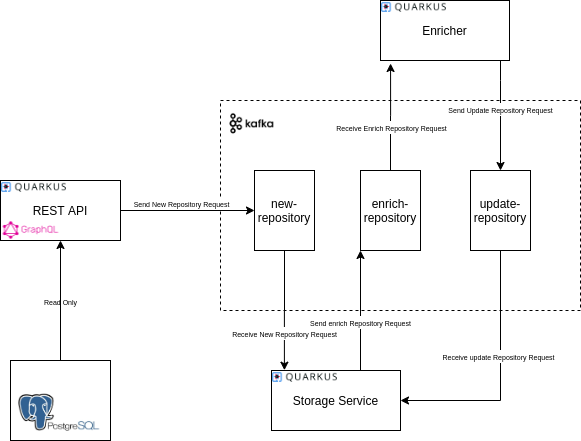

The diagram above was exported from draw.io. Its source (the exported page's mxGraphModel, read from the mxfile embedded in the PNG):
<mxGraphModel dx="1102" dy="856" grid="1" gridSize="10" guides="1" tooltips="1" connect="1" arrows="1" fold="1" page="1" pageScale="1" pageWidth="827" pageHeight="1169" math="0" shadow="0">
  <root>
    <mxCell id="0" />
    <mxCell id="1" parent="0" />
    <mxCell id="IAA9O9RZ_wELfaiQKTe_-6" value="" style="rounded=0;whiteSpace=wrap;html=1;dashed=1;fillColor=none;" parent="1" vertex="1">
      <mxGeometry x="320" y="180" width="360" height="210" as="geometry" />
    </mxCell>
    <mxCell id="IAA9O9RZ_wELfaiQKTe_-3" style="edgeStyle=orthogonalEdgeStyle;rounded=0;orthogonalLoop=1;jettySize=auto;html=1;" parent="1" source="IAA9O9RZ_wELfaiQKTe_-1" target="IAA9O9RZ_wELfaiQKTe_-2" edge="1">
      <mxGeometry relative="1" as="geometry" />
    </mxCell>
    <mxCell id="IAA9O9RZ_wELfaiQKTe_-1" value="PostgreSQL" style="shape=cylinder3;whiteSpace=wrap;html=1;boundedLbl=1;backgroundOutline=1;size=15;" parent="1" vertex="1">
      <mxGeometry x="110" y="440" width="100" height="80" as="geometry" />
    </mxCell>
    <mxCell id="IAA9O9RZ_wELfaiQKTe_-15" style="edgeStyle=orthogonalEdgeStyle;rounded=0;orthogonalLoop=1;jettySize=auto;html=1;" parent="1" source="IAA9O9RZ_wELfaiQKTe_-2" target="IAA9O9RZ_wELfaiQKTe_-5" edge="1">
      <mxGeometry relative="1" as="geometry" />
    </mxCell>
    <mxCell id="IAA9O9RZ_wELfaiQKTe_-23" value="&lt;font style=&quot;font-size: 7px&quot;&gt;Send New Repository Request&lt;/font&gt;" style="edgeLabel;html=1;align=center;verticalAlign=middle;resizable=0;points=[];" parent="IAA9O9RZ_wELfaiQKTe_-15" vertex="1" connectable="0">
      <mxGeometry x="-0.3868" y="-1" relative="1" as="geometry">
        <mxPoint x="19" y="-9" as="offset" />
      </mxGeometry>
    </mxCell>
    <mxCell id="IAA9O9RZ_wELfaiQKTe_-2" value="REST API" style="rounded=0;whiteSpace=wrap;html=1;" parent="1" vertex="1">
      <mxGeometry x="100" y="260" width="120" height="60" as="geometry" />
    </mxCell>
    <mxCell id="IAA9O9RZ_wELfaiQKTe_-4" value="&lt;font style=&quot;font-size: 7px&quot;&gt;Read Only&lt;/font&gt;" style="text;html=1;align=center;verticalAlign=middle;resizable=0;points=[];autosize=1;" parent="1" vertex="1">
      <mxGeometry x="135" y="370" width="50" height="20" as="geometry" />
    </mxCell>
    <mxCell id="IAA9O9RZ_wELfaiQKTe_-22" style="edgeStyle=orthogonalEdgeStyle;rounded=0;orthogonalLoop=1;jettySize=auto;html=1;entryX=0.1;entryY=-0.005;entryDx=0;entryDy=0;entryPerimeter=0;" parent="1" source="IAA9O9RZ_wELfaiQKTe_-5" target="IAA9O9RZ_wELfaiQKTe_-12" edge="1">
      <mxGeometry relative="1" as="geometry" />
    </mxCell>
    <mxCell id="IAA9O9RZ_wELfaiQKTe_-24" value="&lt;font style=&quot;font-size: 7px&quot;&gt;Receive New Repository Request&lt;/font&gt;" style="edgeLabel;html=1;align=center;verticalAlign=middle;resizable=0;points=[];" parent="IAA9O9RZ_wELfaiQKTe_-22" vertex="1" connectable="0">
      <mxGeometry x="0.3816" relative="1" as="geometry">
        <mxPoint as="offset" />
      </mxGeometry>
    </mxCell>
    <mxCell id="IAA9O9RZ_wELfaiQKTe_-5" value="new-repository" style="shape=cylinder3;whiteSpace=wrap;html=1;boundedLbl=1;backgroundOutline=1;size=15;" parent="1" vertex="1">
      <mxGeometry x="354" y="250" width="60" height="80" as="geometry" />
    </mxCell>
    <mxCell id="IAA9O9RZ_wELfaiQKTe_-27" style="edgeStyle=orthogonalEdgeStyle;rounded=0;orthogonalLoop=1;jettySize=auto;html=1;entryX=0.078;entryY=1.05;entryDx=0;entryDy=0;entryPerimeter=0;" parent="1" source="IAA9O9RZ_wELfaiQKTe_-10" target="IAA9O9RZ_wELfaiQKTe_-26" edge="1">
      <mxGeometry relative="1" as="geometry" />
    </mxCell>
    <mxCell id="IAA9O9RZ_wELfaiQKTe_-31" value="&lt;font style=&quot;font-size: 7px&quot;&gt;Receive Enrich Repository Request&lt;/font&gt;" style="edgeLabel;html=1;align=center;verticalAlign=middle;resizable=0;points=[];" parent="IAA9O9RZ_wELfaiQKTe_-27" vertex="1" connectable="0">
      <mxGeometry x="0.0289" y="-11" relative="1" as="geometry">
        <mxPoint x="-11" y="11" as="offset" />
      </mxGeometry>
    </mxCell>
    <mxCell id="IAA9O9RZ_wELfaiQKTe_-10" value="enrich-repository" style="shape=cylinder3;whiteSpace=wrap;html=1;boundedLbl=1;backgroundOutline=1;size=15;" parent="1" vertex="1">
      <mxGeometry x="460" y="250" width="60" height="80" as="geometry" />
    </mxCell>
    <mxCell id="IAA9O9RZ_wELfaiQKTe_-28" style="edgeStyle=orthogonalEdgeStyle;rounded=0;orthogonalLoop=1;jettySize=auto;html=1;entryX=1;entryY=0.5;entryDx=0;entryDy=0;" parent="1" source="IAA9O9RZ_wELfaiQKTe_-11" target="IAA9O9RZ_wELfaiQKTe_-12" edge="1">
      <mxGeometry relative="1" as="geometry">
        <Array as="points">
          <mxPoint x="600" y="480" />
        </Array>
      </mxGeometry>
    </mxCell>
    <mxCell id="IAA9O9RZ_wELfaiQKTe_-29" value="&lt;font style=&quot;font-size: 7px&quot;&gt;Receive update Repository Request&lt;/font&gt;" style="edgeLabel;html=1;align=center;verticalAlign=middle;resizable=0;points=[];" parent="IAA9O9RZ_wELfaiQKTe_-28" vertex="1" connectable="0">
      <mxGeometry x="-0.1627" y="-3" relative="1" as="geometry">
        <mxPoint as="offset" />
      </mxGeometry>
    </mxCell>
    <mxCell id="IAA9O9RZ_wELfaiQKTe_-11" value="update-repository" style="shape=cylinder3;whiteSpace=wrap;html=1;boundedLbl=1;backgroundOutline=1;size=15;" parent="1" vertex="1">
      <mxGeometry x="570" y="250" width="60" height="80" as="geometry" />
    </mxCell>
    <mxCell id="IAA9O9RZ_wELfaiQKTe_-21" style="edgeStyle=orthogonalEdgeStyle;rounded=0;orthogonalLoop=1;jettySize=auto;html=1;" parent="1" source="IAA9O9RZ_wELfaiQKTe_-12" target="IAA9O9RZ_wELfaiQKTe_-10" edge="1">
      <mxGeometry relative="1" as="geometry">
        <Array as="points">
          <mxPoint x="490" y="450" />
          <mxPoint x="490" y="450" />
        </Array>
      </mxGeometry>
    </mxCell>
    <mxCell id="IAA9O9RZ_wELfaiQKTe_-25" value="&lt;font style=&quot;font-size: 7px&quot;&gt;Send enrich Repository Request&lt;/font&gt;" style="edgeLabel;html=1;align=center;verticalAlign=middle;resizable=0;points=[];" parent="IAA9O9RZ_wELfaiQKTe_-21" vertex="1" connectable="0">
      <mxGeometry x="-0.3078" y="1" relative="1" as="geometry">
        <mxPoint y="-7" as="offset" />
      </mxGeometry>
    </mxCell>
    <mxCell id="IAA9O9RZ_wELfaiQKTe_-12" value="Storage Service" style="rounded=0;whiteSpace=wrap;html=1;" parent="1" vertex="1">
      <mxGeometry x="371" y="450" width="129" height="60" as="geometry" />
    </mxCell>
    <mxCell id="IAA9O9RZ_wELfaiQKTe_-30" style="edgeStyle=orthogonalEdgeStyle;rounded=0;orthogonalLoop=1;jettySize=auto;html=1;entryX=0.5;entryY=0;entryDx=0;entryDy=0;entryPerimeter=0;" parent="1" source="IAA9O9RZ_wELfaiQKTe_-26" target="IAA9O9RZ_wELfaiQKTe_-11" edge="1">
      <mxGeometry relative="1" as="geometry">
        <Array as="points">
          <mxPoint x="600" y="160" />
          <mxPoint x="600" y="160" />
        </Array>
      </mxGeometry>
    </mxCell>
    <mxCell id="IAA9O9RZ_wELfaiQKTe_-32" value="&lt;font style=&quot;font-size: 7px&quot;&gt;Send Update Repository Request&lt;/font&gt;" style="edgeLabel;html=1;align=center;verticalAlign=middle;resizable=0;points=[];" parent="IAA9O9RZ_wELfaiQKTe_-30" vertex="1" connectable="0">
      <mxGeometry x="0.2121" y="-1" relative="1" as="geometry">
        <mxPoint y="-19" as="offset" />
      </mxGeometry>
    </mxCell>
    <mxCell id="IAA9O9RZ_wELfaiQKTe_-26" value="Enricher" style="rounded=0;whiteSpace=wrap;html=1;" parent="1" vertex="1">
      <mxGeometry x="480" y="80" width="129" height="60" as="geometry" />
    </mxCell>
    <mxCell id="IAA9O9RZ_wELfaiQKTe_-33" value="" style="shape=image;imageAspect=0;aspect=fixed;verticalLabelPosition=bottom;verticalAlign=top;dashed=1;fillColor=none;image=https://i.imgur.com/lXK1bFq.jpg;" parent="1" vertex="1">
      <mxGeometry x="321" y="182" width="61.54" height="40" as="geometry" />
    </mxCell>
    <mxCell id="IAA9O9RZ_wELfaiQKTe_-34" value="" style="shape=image;imageAspect=0;aspect=fixed;verticalLabelPosition=bottom;verticalAlign=top;dashed=1;fillColor=none;image=https://ubunlog.com/wp-content/uploads/2018/07/postgresql.jpeg;" parent="1" vertex="1">
      <mxGeometry x="116.31" y="471" width="87.39" height="40" as="geometry" />
    </mxCell>
    <mxCell id="IAA9O9RZ_wELfaiQKTe_-36" value="" style="shape=image;imageAspect=0;aspect=fixed;verticalLabelPosition=bottom;verticalAlign=top;dashed=1;fillColor=none;image=https://design.jboss.org/quarkus/logo/final/PNG/quarkus_logo_horizontal_rgb_600px_default.png;" parent="1" vertex="1">
      <mxGeometry x="101" y="262" width="65" height="10" as="geometry" />
    </mxCell>
    <mxCell id="IAA9O9RZ_wELfaiQKTe_-37" value="" style="shape=image;imageAspect=0;aspect=fixed;verticalLabelPosition=bottom;verticalAlign=top;dashed=1;fillColor=none;image=https://design.jboss.org/quarkus/logo/final/PNG/quarkus_logo_horizontal_rgb_600px_default.png;" parent="1" vertex="1">
      <mxGeometry x="481" y="82" width="65" height="10" as="geometry" />
    </mxCell>
    <mxCell id="IAA9O9RZ_wELfaiQKTe_-38" value="" style="shape=image;imageAspect=0;aspect=fixed;verticalLabelPosition=bottom;verticalAlign=top;dashed=1;fillColor=none;image=https://design.jboss.org/quarkus/logo/final/PNG/quarkus_logo_horizontal_rgb_600px_default.png;" parent="1" vertex="1">
      <mxGeometry x="372" y="452" width="65" height="10" as="geometry" />
    </mxCell>
    <mxCell id="xGXq08NJeApbUeEa7fTN-1" value="" style="shape=image;imageAspect=0;aspect=fixed;verticalLabelPosition=bottom;verticalAlign=top;image=https://miro.medium.com/max/480/1*ZvmbMEmtGR15Xj-eb3osXA.png;" vertex="1" parent="1">
      <mxGeometry x="100.5" y="295" width="60" height="30" as="geometry" />
    </mxCell>
  </root>
</mxGraphModel>